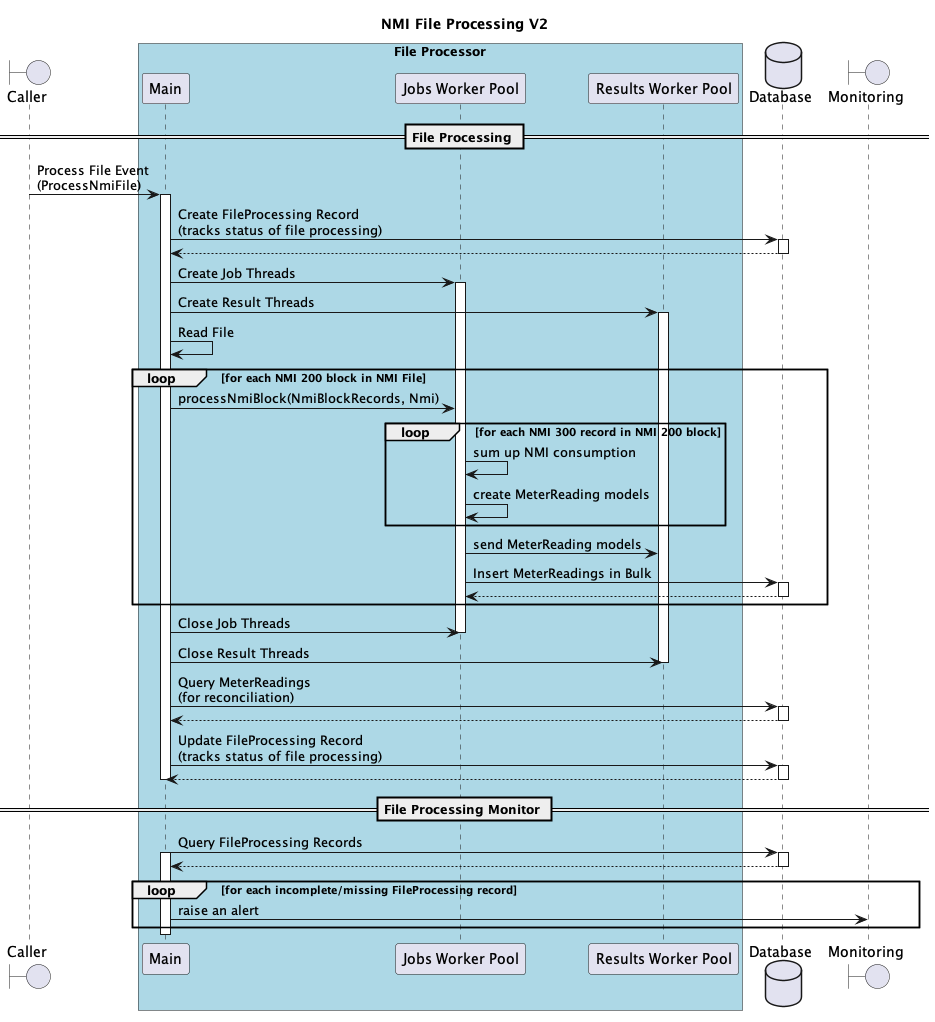

The diagram above was rendered by PlantUML. Its source (embedded in the PNG):
@startuml
title NMI File Processing V2


boundary Caller

box "File Processor" #LightBlue
participant "Main" as fp
participant "Jobs Worker Pool" as fp_thread_job
participant "Results Worker Pool" as fp_thread_result
end box

database "Database" as db
boundary "Monitoring" as alert

== File Processing ==
Caller -> fp ++ : Process File Event\n(ProcessNmiFile)

fp -> db ++ : Create FileProcessing Record\n(tracks status of file processing)
return

fp -> fp_thread_job ++ : Create Job Threads
fp -> fp_thread_result ++ : Create Result Threads

fp -> fp : Read File
loop for each NMI 200 block in NMI File
    fp -> fp_thread_job : processNmiBlock(NmiBlockRecords, Nmi)
    loop for each NMI 300 record in NMI 200 block
        fp_thread_job -> fp_thread_job : sum up NMI consumption
        fp_thread_job -> fp_thread_job : create MeterReading models
    end
    fp_thread_job -> fp_thread_result : send MeterReading models
    fp_thread_job -> db++ : Insert MeterReadings in Bulk
    return
end

fp -> fp_thread_job : Close Job Threads
deactivate fp_thread_job
fp -> fp_thread_result : Close Result Threads
deactivate fp_thread_result

fp -> db ++ : Query MeterReadings \n(for reconciliation)
return

fp -> db ++ : Update FileProcessing Record\n(tracks status of file processing)
return
deactivate fp


== File Processing Monitor ==

fp -> db ++ : Query FileProcessing Records
activate fp
return
loop for each incomplete/missing FileProcessing record
    fp -> alert : raise an alert
end
deactivate fp

@enduml